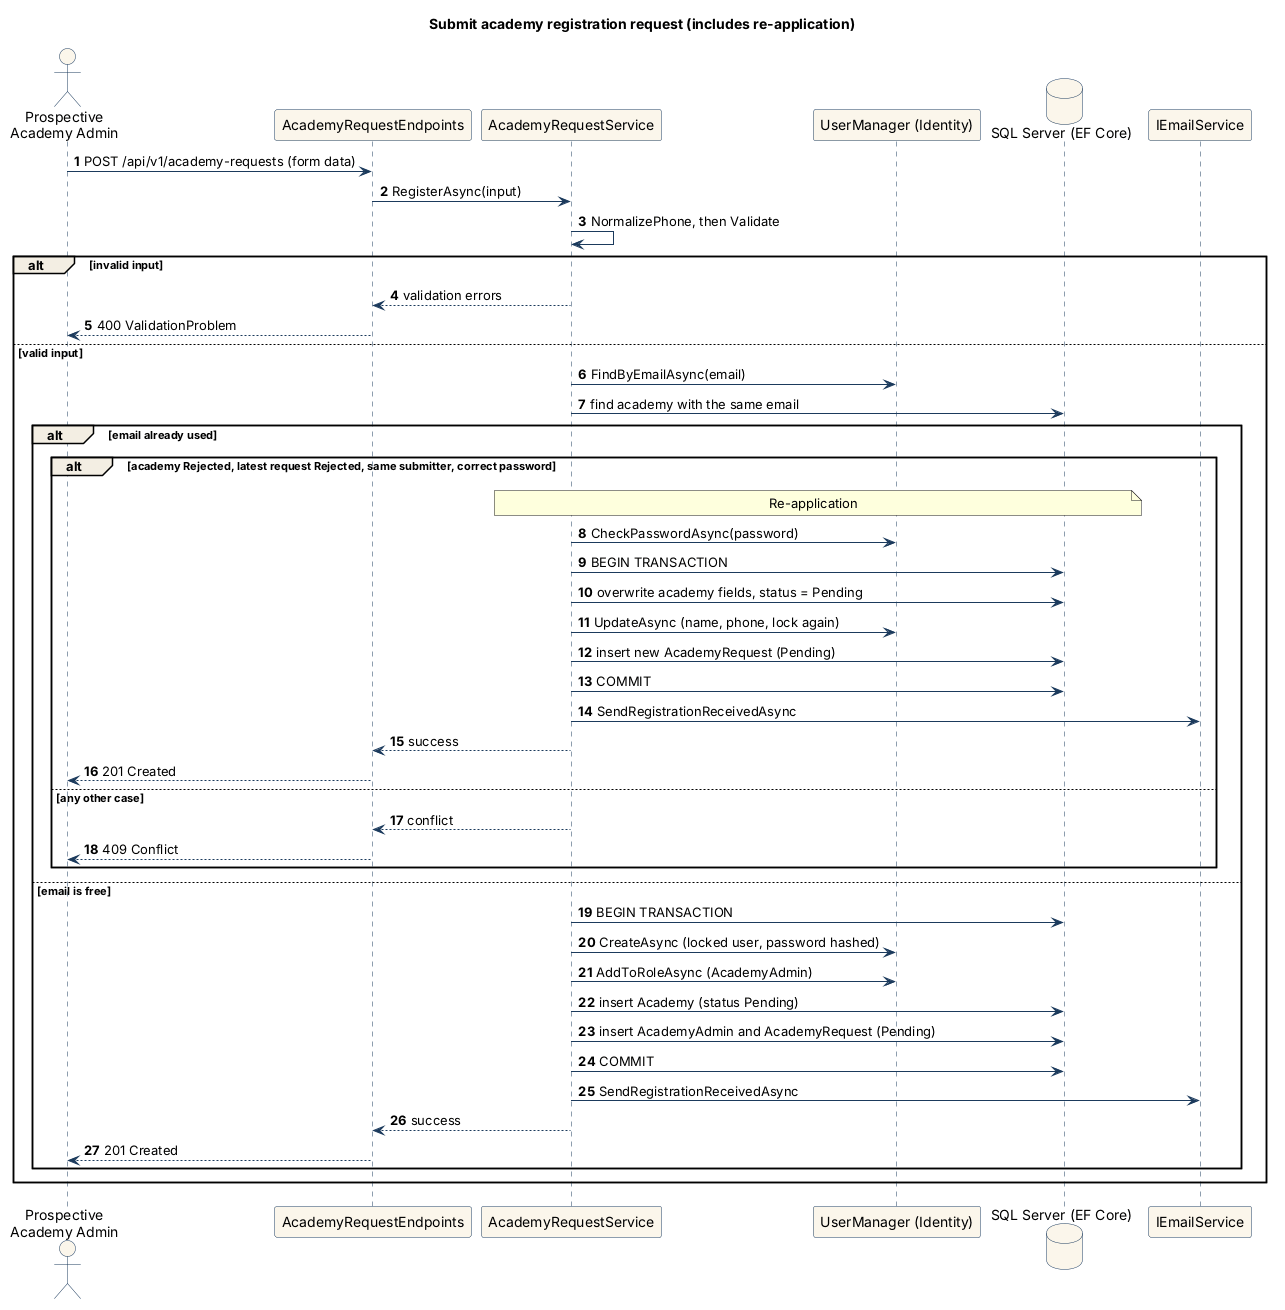

The diagram above was rendered by PlantUML. Its source (embedded in the PNG):
@startuml
title Submit academy registration request (includes re-application)
skinparam shadowing false
skinparam defaultFontName Arial
skinparam sequence {
  ParticipantBackgroundColor #FBF6EB
  ParticipantBorderColor #1B3A5C
  ActorBackgroundColor #FBF6EB
  ActorBorderColor #1B3A5C
  LifeLineBorderColor #1B3A5C
  ArrowColor #1B3A5C
  GroupBackgroundColor #F3EEE3
}
skinparam database {
  BackgroundColor #FBF6EB
  BorderColor #1B3A5C
}
autonumber
actor "Prospective\nAcademy Admin" as V
participant "AcademyRequestEndpoints" as API
participant "AcademyRequestService" as Svc
participant "UserManager (Identity)" as Id
database "SQL Server (EF Core)" as DB
participant "IEmailService" as Mail

V -> API : POST /api/v1/academy-requests (form data)
API -> Svc : RegisterAsync(input)
Svc -> Svc : NormalizePhone, then Validate
alt invalid input
  Svc --> API : validation errors
  API --> V : 400 ValidationProblem
else valid input
  Svc -> Id : FindByEmailAsync(email)
  Svc -> DB : find academy with the same email
  alt email already used
    alt academy Rejected, latest request Rejected, same submitter, correct password
      note over Svc, DB : Re-application
      Svc -> Id : CheckPasswordAsync(password)
      Svc -> DB : BEGIN TRANSACTION
      Svc -> DB : overwrite academy fields, status = Pending
      Svc -> Id : UpdateAsync (name, phone, lock again)
      Svc -> DB : insert new AcademyRequest (Pending)
      Svc -> DB : COMMIT
      Svc -> Mail : SendRegistrationReceivedAsync
      Svc --> API : success
      API --> V : 201 Created
    else any other case
      Svc --> API : conflict
      API --> V : 409 Conflict
    end
  else email is free
    Svc -> DB : BEGIN TRANSACTION
    Svc -> Id : CreateAsync (locked user, password hashed)
    Svc -> Id : AddToRoleAsync (AcademyAdmin)
    Svc -> DB : insert Academy (status Pending)
    Svc -> DB : insert AcademyAdmin and AcademyRequest (Pending)
    Svc -> DB : COMMIT
    Svc -> Mail : SendRegistrationReceivedAsync
    Svc --> API : success
    API --> V : 201 Created
  end
end
@enduml